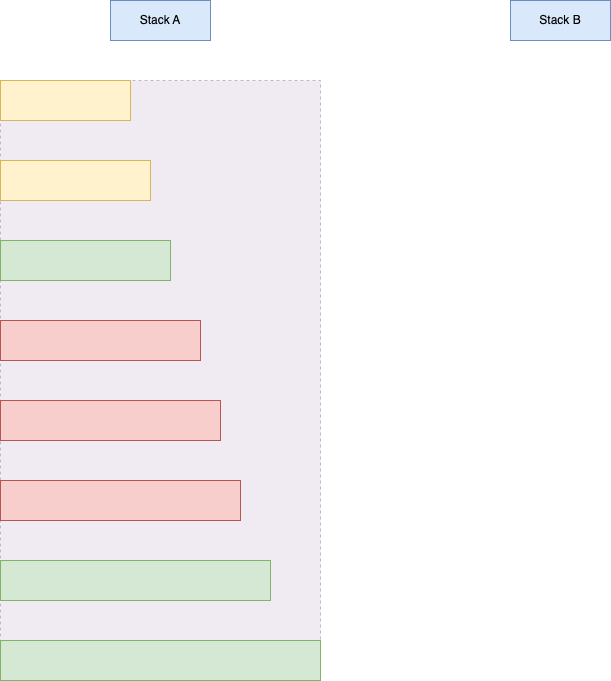

The diagram above was exported from draw.io. Its source (the exported page's mxGraphModel, read from the mxfile embedded in the PNG):
<mxGraphModel dx="738" dy="890" grid="1" gridSize="10" guides="1" tooltips="1" connect="1" arrows="1" fold="1" page="1" pageScale="1" pageWidth="827" pageHeight="1169" background="#FFFFFF" math="0" shadow="0">
  <root>
    <mxCell id="0" />
    <mxCell id="1" parent="0" />
    <mxCell id="bFzBk5bO3vh-cIa28chS-31" value="" style="rounded=0;whiteSpace=wrap;html=1;fillColor=#e1d5e7;dashed=1;opacity=50;strokeColor=#9673a6;" vertex="1" parent="1">
      <mxGeometry x="80" y="200" width="320" height="600" as="geometry" />
    </mxCell>
    <mxCell id="bFzBk5bO3vh-cIa28chS-1" value="" style="rounded=0;whiteSpace=wrap;html=1;fillColor=#f8cecc;strokeColor=#b85450;" vertex="1" parent="1">
      <mxGeometry x="80" y="600" width="240" height="40" as="geometry" />
    </mxCell>
    <mxCell id="bFzBk5bO3vh-cIa28chS-2" value="" style="rounded=0;whiteSpace=wrap;html=1;fillColor=#f8cecc;strokeColor=#b85450;" vertex="1" parent="1">
      <mxGeometry x="80" y="440" width="200" height="40" as="geometry" />
    </mxCell>
    <mxCell id="bFzBk5bO3vh-cIa28chS-3" value="" style="rounded=0;whiteSpace=wrap;html=1;fillColor=#d5e8d4;strokeColor=#82b366;" vertex="1" parent="1">
      <mxGeometry x="80" y="760" width="320" height="40" as="geometry" />
    </mxCell>
    <mxCell id="bFzBk5bO3vh-cIa28chS-4" value="" style="rounded=0;whiteSpace=wrap;html=1;fillColor=#fff2cc;strokeColor=#d6b656;" vertex="1" parent="1">
      <mxGeometry x="80" y="280" width="150" height="40" as="geometry" />
    </mxCell>
    <mxCell id="bFzBk5bO3vh-cIa28chS-5" value="" style="rounded=0;whiteSpace=wrap;html=1;fillColor=#f8cecc;strokeColor=#b85450;" vertex="1" parent="1">
      <mxGeometry x="80" y="520" width="220" height="40" as="geometry" />
    </mxCell>
    <mxCell id="bFzBk5bO3vh-cIa28chS-6" value="" style="rounded=0;whiteSpace=wrap;html=1;fillColor=#d5e8d4;strokeColor=#82b366;" vertex="1" parent="1">
      <mxGeometry x="80" y="360" width="170" height="40" as="geometry" />
    </mxCell>
    <mxCell id="bFzBk5bO3vh-cIa28chS-7" value="" style="rounded=0;whiteSpace=wrap;html=1;fillColor=#d5e8d4;strokeColor=#82b366;" vertex="1" parent="1">
      <mxGeometry x="80" y="680" width="270" height="40" as="geometry" />
    </mxCell>
    <mxCell id="bFzBk5bO3vh-cIa28chS-8" value="" style="rounded=0;whiteSpace=wrap;html=1;fillColor=#fff2cc;strokeColor=#d6b656;" vertex="1" parent="1">
      <mxGeometry x="80" y="200" width="130" height="40" as="geometry" />
    </mxCell>
    <mxCell id="bFzBk5bO3vh-cIa28chS-21" value="Stack A" style="whiteSpace=wrap;html=1;align=center;fillColor=#dae8fc;strokeColor=#6c8ebf;" vertex="1" parent="1">
      <mxGeometry x="190" y="120" width="100" height="40" as="geometry" />
    </mxCell>
    <mxCell id="bFzBk5bO3vh-cIa28chS-22" value="Stack B" style="whiteSpace=wrap;html=1;align=center;fillColor=#dae8fc;strokeColor=#6c8ebf;" vertex="1" parent="1">
      <mxGeometry x="590" y="120" width="100" height="40" as="geometry" />
    </mxCell>
  </root>
</mxGraphModel>